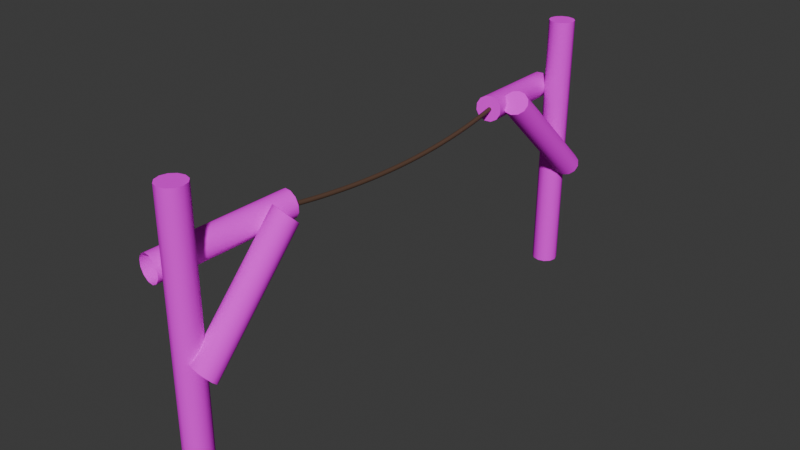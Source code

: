 # Source: Meta.blend  (saved by Blender 4.3.34; exported with 4.5.12 LTS)
import bpy
from mathutils import Matrix  # noqa: F401  (used for matrix-valued properties, if any)

bpy.ops.wm.read_factory_settings(use_empty=True)
scene = bpy.context.scene
scene.name = 'Scene'

# ---- collections
col_collection = bpy.data.collections.new('Collection'); scene.collection.children.link(col_collection)

# ---- images (referenced by path relative to the original .blend; pixels are not part of the script)
import os
ASSET_DIR = os.environ.get("B2B_ASSET_DIR", "")  # directory of the original .blend (textures are referenced by path, not embedded)
HERE = os.path.dirname(os.path.abspath(__file__))  # packed textures are extracted next to this script under _unpacked/

def load_image(name, relpath, width, height, colorspace="sRGB"):
    """Load a texture the original file referenced (path relative to the .blend, or extracted next to this script)."""
    p = next((c for c in (os.path.join(HERE, relpath), os.path.join(ASSET_DIR, relpath)) if relpath and os.path.exists(c)), "")
    if p:
        img = bpy.data.images.load(p, check_existing=True)
        img.name = name
    else:  # same state as the original file: an image datablock whose file is absent (Cycles renders it pink)
        img = bpy.data.images.new(name, width, height)
        img.source = "FILE"
        img.filepath = "//" + (relpath or name)
    img.colorspace_settings.name = colorspace
    return img
img_meta_01_psd = load_image('Meta_01.psd', 'Texturas/Meta_01.psd', 1024, 1024, 'sRGB')
img_palos_01_psd = load_image('Palos_01.psd', 'Texturas/Palos_01.psd', 1024, 1024, 'sRGB')

# ---- materials (node trees are filled in below, after node groups)
mat_material_002 = bpy.data.materials.new('Material.002')
mat_material_004 = bpy.data.materials.new('Material.004')
mat_material_001 = bpy.data.materials.new('Material.001')

# ---- node groups
ng_smooth_by_angle = bpy.data.node_groups.new('Smooth by Angle', 'GeometryNodeTree')
_s = ng_smooth_by_angle.interface.new_socket(name='Mesh', in_out='OUTPUT', socket_type='NodeSocketGeometry')
_s = ng_smooth_by_angle.interface.new_socket(name='Mesh', in_out='INPUT', socket_type='NodeSocketGeometry')
_s = ng_smooth_by_angle.interface.new_socket(name='Angle', in_out='INPUT', socket_type='NodeSocketFloat')
_s.subtype = 'ANGLE'
_s.default_value = 0.5236
_s.min_value = 0.0
_s.max_value = 3.142
_s.description = 'Maximum face angle for smooth edges'
_s = ng_smooth_by_angle.interface.new_socket(name='Ignore Sharpness', in_out='INPUT', socket_type='NodeSocketBool')
_s.force_non_field = True
ng_smooth_by_angle.description = 'Set the sharpness of mesh edges based on the angle between the neighboring faces'
ng_smooth_by_angle.is_modifier = True
_N = ng_smooth_by_angle.nodes; _L = ng_smooth_by_angle.links
n0 = _N.new('GeometryNodeSetShadeSmooth'); n0.name = 'Set Shade Smooth'; n0.location = (120, -80)
n0.domain = 'EDGE'
n1 = _N.new('GeometryNodeSetShadeSmooth'); n1.name = 'Set Shade Smooth.001'; n1.location = (300, -80)
n2 = _N.new('NodeGroupOutput'); n2.name = 'Group Output'; n2.location = (480, -80)
n3 = _N.new('GeometryNodeInputMeshEdgeAngle'); n3.name = 'Edge Angle'; n3.location = (-440, -240)
n4 = _N.new('NodeGroupInput'); n4.name = 'Group Input'; n4.location = (-80, -80)
n5 = _N.new('GeometryNodeInputEdgeSmooth'); n5.name = 'Is Edge Smooth'; n5.location = (-260, -120)
n6 = _N.new('GeometryNodeInputShadeSmooth'); n6.name = 'Is Shade Smooth'; n6.location = (-440, -397)
n7 = _N.new('FunctionNodeCompare'); n7.name = 'Compare'; n7.location = (-260, -260)
n7.operation = 'LESS_EQUAL'
n7.inputs[6].default_value = (0.0, 0.0, 0.0, 0.0)
n7.inputs[7].default_value = (0.0, 0.0, 0.0, 0.0)
n8 = _N.new('FunctionNodeBooleanMath'); n8.name = 'Boolean Math.001'; n8.location = (-80, -260)
n9 = _N.new('NodeGroupInput'); n9.name = 'Group Input.001'; n9.location = (-440, -329)
n10 = _N.new('NodeGroupInput'); n10.name = 'Group Input.002'; n10.location = (-259, -189)
n11 = _N.new('FunctionNodeBooleanMath'); n11.name = 'Boolean Math'; n11.location = (-80, -149)
n11.operation = 'OR'
n12 = _N.new('FunctionNodeBooleanMath'); n12.name = 'Boolean Math.002'; n12.location = (-260, -380)
n12.operation = 'OR'
n13 = _N.new('NodeGroupInput'); n13.name = 'Group Input.003'; n13.location = (-440, -460)
_L.new(n3.outputs[0], n7.inputs[0])
_L.new(n1.outputs[0], n2.inputs[0])
_L.new(n9.outputs[1], n7.inputs[1])
_L.new(n7.outputs[0], n8.inputs[0])
_L.new(n4.outputs[0], n0.inputs[0])
_L.new(n0.outputs[0], n1.inputs[0])
_L.new(n8.outputs[0], n0.inputs[2])
_L.new(n10.outputs[2], n11.inputs[1])
_L.new(n5.outputs[0], n11.inputs[0])
_L.new(n11.outputs[0], n0.inputs[1])
_L.new(n13.outputs[2], n12.inputs[1])
_L.new(n6.outputs[0], n12.inputs[0])
_L.new(n12.outputs[0], n8.inputs[1])
n2.is_active_output = True

# ---- material node trees
mat_material_002.use_nodes = True; mat_material_002.node_tree.nodes.clear()
_N = mat_material_002.node_tree.nodes; _L = mat_material_002.node_tree.links
n0 = _N.new('ShaderNodeBsdfPrincipled'); n0.name = 'Principled BSDF'; n0.location = (10, 300)
n1 = _N.new('ShaderNodeOutputMaterial'); n1.name = 'Material Output'; n1.location = (300, 300)
n2 = _N.new('ShaderNodeTexImage'); n2.name = 'Image Texture'; n2.location = (-298, 292)
n2.image = img_meta_01_psd
_L.new(n0.outputs[0], n1.inputs[0])
_L.new(n2.outputs[0], n0.inputs[0])
n1.is_active_output = True
mat_material_004.use_nodes = True; mat_material_004.node_tree.nodes.clear()
_N = mat_material_004.node_tree.nodes; _L = mat_material_004.node_tree.links
n0 = _N.new('ShaderNodeBsdfPrincipled'); n0.name = 'Principled BSDF'; n0.location = (10, 300)
n0.inputs[0].default_value = (0.1028, 0.05334, 0.03342, 1.0)
n0.inputs[2].default_value = 0.6597
n1 = _N.new('ShaderNodeOutputMaterial'); n1.name = 'Material Output'; n1.location = (300, 300)
_L.new(n0.outputs[0], n1.inputs[0])
n1.is_active_output = True
mat_material_001.use_nodes = True; mat_material_001.node_tree.nodes.clear()
_N = mat_material_001.node_tree.nodes; _L = mat_material_001.node_tree.links
n0 = _N.new('ShaderNodeBsdfPrincipled'); n0.name = 'Principled BSDF'; n0.location = (10, 300)
n0.inputs[2].default_value = 0.6371
n0.inputs[3].default_value = 1.0
n1 = _N.new('ShaderNodeOutputMaterial'); n1.name = 'Material Output'; n1.location = (300, 300)
n2 = _N.new('ShaderNodeTexImage'); n2.name = 'Image Texture'; n2.location = (-341, 308)
n2.image = img_palos_01_psd
_L.new(n0.outputs[0], n1.inputs[0])
_L.new(n2.outputs[0], n0.inputs[0])
n1.is_active_output = True

# ---- world
world_world = bpy.data.worlds.new('World'); scene.world = world_world
world_world.use_nodes = True; world_world.node_tree.nodes.clear()
_N = world_world.node_tree.nodes; _L = world_world.node_tree.links
n0 = _N.new('ShaderNodeOutputWorld'); n0.name = 'World Output'; n0.location = (300, 300)
n1 = _N.new('ShaderNodeBackground'); n1.name = 'Background'; n1.location = (10, 300)
n1.inputs[0].default_value = (0.05088, 0.05088, 0.05088, 1.0)
_L.new(n1.outputs[0], n0.inputs[0])
n0.is_active_output = True
world_world.color = (0.05088, 0.05088, 0.05088)
world_world.sun_shadow_jitter_overblur = 0.0

# ---- meshes
me_plane_001 = bpy.data.meshes.new('Plane.001')
me_plane_001.from_pydata([(-1.294, -5.605, -0.5122), (0.7059, -5.605, -0.5122), (-1.322, 4.564, -0.5378), (0.6779, 4.564, -0.5378), (-0.9703, -0.2517, -0.2702), (-0.2941, -5.605, -0.5122), (1.03, -0.2517, -0.2702), (-0.3221, 4.564, -0.5378), (0.02967, -0.2517, -0.2702), (-1.071, -3.234, -0.2949), (0.9585, -3.238, -0.2918), (-0.04148, -3.238, -0.2918), (0.9161, 2.499, -0.3378), (-1.084, 2.499, -0.3378), (-0.08389, 2.499, -0.3378)], [], [(14, 12, 3, 7), (13, 14, 7, 2), (9, 11, 8, 4), (11, 10, 6, 8), (5, 1, 10, 11), (0, 5, 11, 9), (4, 8, 14, 13), (8, 6, 12, 14)])
me_plane_001.polygons.foreach_set('use_smooth', [True] * 8)
_uv = me_plane_001.uv_layers.new(name='UVMap')
_uv.uv.foreach_set('vector', [0.7784, 0.516, 0.7784, 0.4244, 0.9698, 0.4244, 0.9698, 0.516, 0.7784, 0.6077, 0.7784, 0.516, 0.9698, 0.516, 0.9698, 0.6077, 0.2521, 0.6077, 0.2521, 0.516, 0.526, 0.516, 0.526, 0.6077, 0.2521, 0.516, 0.2521, 0.4244, 0.526, 0.4244, 0.526, 0.516, 0.03298, 0.516, 0.03298, 0.4244, 0.2521, 0.4244, 0.2521, 0.516, 0.03298, 0.6077, 0.03298, 0.516, 0.2521, 0.516, 0.2521, 0.6077, 0.526, 0.6077, 0.526, 0.516, 0.7784, 0.516, 0.7784, 0.6077, 0.526, 0.516, 0.526, 0.4244, 0.7784, 0.4244, 0.7784, 0.516])
me_plane_001.materials.append(mat_material_002)
me_plane_001.update()
me_cylinder_008 = bpy.data.meshes.new('Cylinder.008')
me_cylinder_008.from_pydata([(1.802, -18.85, -3.526), (0.6701, -11.36, 2.129), (2.257, -19.06, -3.427), (1.125, -11.57, 2.229), (2.532, -19.4, -3.209), (1.4, -11.92, 2.447), (2.553, -19.78, -2.932), (1.421, -12.29, 2.724), (2.313, -20.09, -2.67), (1.181, -12.61, 2.986), (1.879, -20.26, -2.493), (0.7466, -12.78, 3.163), (1.365, -20.24, -2.448), (0.2328, -12.75, 3.208), (0.9096, -20.02, -2.547), (-0.2225, -12.54, 3.109), (0.6349, -19.68, -2.765), (-0.4972, -12.2, 2.891), (0.6144, -19.31, -3.042), (-0.5177, -11.82, 2.614), (0.8536, -18.99, -3.304), (-0.2785, -11.51, 2.352), (1.288, -18.82, -3.482), (0.1563, -11.34, 2.174), (1.21, -18.35, -10.05), (-0.9327, -18.49, 6.098), (1.706, -18.49, -10.01), (-0.4366, -18.63, 6.138), (2.067, -18.86, -9.985), (-0.07576, -19.0, 6.166), (2.196, -19.36, -9.977), (0.05312, -19.5, 6.174), (2.058, -19.86, -9.991), (-0.08449, -20.0, 6.16), (1.691, -20.22, -10.02), (-0.4517, -20.36, 6.128), (1.193, -20.35, -10.06), (-0.9502, -20.49, 6.086), (0.6966, -20.21, -10.1), (-1.446, -20.35, 6.046), (0.3358, -19.84, -10.13), (-1.807, -19.98, 6.019), (0.2069, -19.34, -10.14), (-1.936, -19.48, 6.011), (0.3445, -18.84, -10.13), (-1.798, -18.98, 6.025), (0.7117, -18.48, -10.09), (-1.431, -18.62, 6.057), (-2.535, -19.96, 0.5828), (-0.9551, -10.39, 1.55), (-2.026, -20.04, 0.6202), (-0.4461, -10.47, 1.587), (-1.611, -20.12, 0.8547), (-0.03148, -10.56, 1.822), (-1.402, -20.18, 1.223), (0.1778, -10.62, 2.19), (-1.454, -20.21, 1.627), (0.1256, -10.64, 2.594), (-1.754, -20.19, 1.959), (-0.1741, -10.62, 2.926), (-2.221, -20.13, 2.128), (-0.641, -10.57, 3.095), (-2.73, -20.05, 2.091), (-1.15, -10.49, 3.058), (-3.145, -19.97, 1.856), (-1.565, -10.4, 2.823), (-3.354, -19.9, 1.488), (-1.774, -10.34, 2.455), (-3.302, -19.88, 1.084), (-1.722, -10.31, 2.051), (-3.002, -19.9, 0.7524), (-1.422, -10.33, 1.719)], [], [(0, 1, 3, 2), (2, 3, 5, 4), (4, 5, 7, 6), (6, 7, 9, 8), (8, 9, 11, 10), (10, 11, 13, 12), (12, 13, 15, 14), (14, 15, 17, 16), (16, 17, 19, 18), (18, 19, 21, 20), (3, 1, 23, 21, 19, 17, 15, 13, 11, 9, 7, 5), (20, 21, 23, 22), (22, 23, 1, 0), (24, 25, 27, 26), (26, 27, 29, 28), (28, 29, 31, 30), (30, 31, 33, 32), (32, 33, 35, 34), (34, 35, 37, 36), (36, 37, 39, 38), (38, 39, 41, 40), (40, 41, 43, 42), (42, 43, 45, 44), (27, 25, 47, 45, 43, 41, 39, 37, 35, 33, 31, 29), (44, 45, 47, 46), (46, 47, 25, 24), (48, 49, 51, 50), (50, 51, 53, 52), (52, 53, 55, 54), (54, 55, 57, 56), (56, 57, 59, 58), (58, 59, 61, 60), (60, 61, 63, 62), (62, 63, 65, 64), (64, 65, 67, 66), (66, 67, 69, 68), (51, 49, 71, 69, 67, 65, 63, 61, 59, 57, 55, 53), (68, 69, 71, 70), (70, 71, 49, 48)])
me_cylinder_008.polygons.foreach_set('use_smooth', [True] * 39)
_uv = me_cylinder_008.uv_layers.new(name='UVMap')
_uv.uv.foreach_set('vector', [0.461, 0.5478, 0.461, 0.008343, 0.4902, 0.008343, 0.4902, 0.5478, 0.4902, 0.5478, 0.4902, 0.008343, 0.5181, 0.008343, 0.5181, 0.5478, 0.5181, 0.5478, 0.5181, 0.008343, 0.5449, 0.008343, 0.5449, 0.5478, 0.5449, 0.5478, 0.5449, 0.008343, 0.572, 0.008343, 0.572, 0.5478, 0.572, 0.5478, 0.572, 0.008343, 0.6004, 0.008343, 0.6004, 0.5478, 0.6004, 0.5478, 0.6004, 0.008343, 0.6299, 0.008343, 0.6299, 0.5478, 0.6299, 0.5478, 0.6299, 0.008343, 0.6591, 0.008343, 0.6591, 0.5478, 0.6591, 0.5478, 0.6591, 0.008343, 0.687, 0.008343, 0.687, 0.5478, 0.3491, 0.5478, 0.3491, 0.008343, 0.3759, 0.008343, 0.3759, 0.5478, 0.3759, 0.5478, 0.3759, 0.008343, 0.403, 0.008343, 0.403, 0.5478, 0.4712, 0.8366, 0.4553, 0.8058, 0.4553, 0.7708, 0.4712, 0.741, 0.4988, 0.7244, 0.5306, 0.7254, 0.5581, 0.7438, 0.574, 0.7746, 0.574, 0.8096, 0.5581, 0.8394, 0.5306, 0.856, 0.4988, 0.855, 0.403, 0.5478, 0.403, 0.008343, 0.4315, 0.008343, 0.4315, 0.5478, 0.4315, 0.5478, 0.4315, 0.008343, 0.461, 0.008343, 0.461, 0.5478, 0.02964, 0.00282, 0.02964, 0.933, 0.0001746, 0.9316, 0.0001745, 0.00142, 0.3542, 0.00142, 0.3542, 0.9316, 0.3247, 0.9306, 0.3247, 0.0004519, 0.3247, 0.0004519, 0.3247, 0.9306, 0.2951, 0.9303, 0.2951, 0.0001745, 0.2951, 0.0001745, 0.2951, 0.9303, 0.2656, 0.9308, 0.2656, 0.0006626, 0.2656, 0.0006626, 0.2656, 0.9308, 0.2361, 0.9319, 0.2361, 0.001785, 0.2361, 0.001785, 0.2361, 0.9319, 0.2066, 0.9334, 0.2066, 0.003242, 0.2066, 0.003242, 0.2066, 0.9334, 0.1772, 0.9348, 0.1772, 0.004642, 0.1772, 0.004642, 0.1772, 0.9348, 0.1477, 0.9357, 0.1477, 0.00561, 0.1477, 0.00561, 0.1477, 0.9357, 0.1181, 0.936, 0.1181, 0.005888, 0.1181, 0.005888, 0.1181, 0.936, 0.08859, 0.9355, 0.08859, 0.0054, 0.6876, 0.8378, 0.6573, 0.8553, 0.6223, 0.8553, 0.5919, 0.8377, 0.5744, 0.8073, 0.5744, 0.7723, 0.5919, 0.7419, 0.6223, 0.7244, 0.6573, 0.7244, 0.6876, 0.742, 0.7051, 0.7724, 0.7051, 0.8074, 0.08859, 0.0054, 0.08859, 0.9355, 0.05909, 0.9344, 0.05909, 0.004277, 0.05909, 0.004277, 0.05909, 0.9344, 0.02964, 0.933, 0.02964, 0.00282, 0.7114, 0.0002885, 0.7114, 0.5565, 0.6819, 0.5568, 0.6819, 0.0006391, 0.9998, 0.0006393, 0.9998, 0.5568, 0.9722, 0.5573, 0.9722, 0.001133, 0.9722, 0.001133, 0.9722, 0.5573, 0.9478, 0.5578, 0.9478, 0.001637, 0.9478, 0.001637, 0.9478, 0.5578, 0.9245, 0.5582, 0.9245, 0.002016, 0.9245, 0.002016, 0.9245, 0.5582, 0.8989, 0.5584, 0.8989, 0.002169, 0.8989, 0.002169, 0.8989, 0.5584, 0.8704, 0.5582, 0.8704, 0.002055, 0.8704, 0.002055, 0.8704, 0.5582, 0.8409, 0.5579, 0.8409, 0.001705, 0.8409, 0.001705, 0.8409, 0.5579, 0.8133, 0.5574, 0.8133, 0.001211, 0.8133, 0.001211, 0.8133, 0.5574, 0.7888, 0.5569, 0.7888, 0.0007073, 0.7888, 0.0007073, 0.7888, 0.5569, 0.7655, 0.5565, 0.7655, 0.0003278, 0.7055, 0.8102, 0.7055, 0.7751, 0.7194, 0.7442, 0.7433, 0.7256, 0.771, 0.7244, 0.7949, 0.7408, 0.8087, 0.7705, 0.8087, 0.8056, 0.7949, 0.8365, 0.771, 0.8551, 0.7433, 0.8563, 0.7194, 0.8399, 0.7655, 0.0003278, 0.7655, 0.5565, 0.74, 0.5564, 0.74, 0.0001745, 0.74, 0.0001745, 0.74, 0.5564, 0.7114, 0.5565, 0.7114, 0.0002885])
me_cylinder_008.materials.append(mat_material_001)
me_cylinder_008.update()

# ---- curves / text
cu_nurbspath_002 = bpy.data.curves.new('NurbsPath.002', 'CURVE')
cu_nurbspath_002.dimensions = '3D'
_sp = cu_nurbspath_002.splines.new('NURBS'); _sp.points.add(2)
_sp.points.foreach_set('co', [-5.497, -0.8782, -0.02973, 1.0, -0.001116, -0.0439, -0.8375, 1.0, 5.89, 0.3911, 0.1289, 1.0])
_sp.order_u = 3
_sp.order_v = 0
_sp.use_endpoint_u = True
cu_nurbspath_002.materials.append(mat_material_004)
cu_nurbspath_002.use_path = True
cu_nurbspath_002.bevel_depth = 0.09
cu_nurbspath_002.fill_mode = 'FULL'

# ---- objects
ob_plane_004 = bpy.data.objects.new('Plane.004', me_plane_001)
ob_nurbspath_001 = bpy.data.objects.new('NurbsPath.001', cu_nurbspath_002)
ob_cylinder_008 = bpy.data.objects.new('Cylinder.008', me_cylinder_008)

# ---- transforms, parenting, visibility, modifiers, constraints
ob_plane_004.location = (0.425, 0.4611, 5.722)
ob_plane_004.rotation_euler = (-0.0, 1.571, 0.0)
ob_plane_004.scale = (0.826, 0.826, 0.826)
_vg = ob_plane_004.vertex_groups.new(name='Group')
_m = ob_plane_004.modifiers.new('Cloth', 'CLOTH')
_m.collision_settings.use_collision = False
_m.collision_settings.vertex_group_object_collisions = 'Group'
ob_nurbspath_001.location = (0.2117, 0.1746, 6.931)
ob_nurbspath_001.rotation_euler = (0.264, 0.04321, -1.674)
ob_nurbspath_001.scale = (0.826, 0.826, 0.826)
ob_cylinder_008.location = (0.223, 0.04406, 5.609)
ob_cylinder_008.rotation_euler = (-0.006736, 0.1039, 0.008773)
ob_cylinder_008.scale = (0.4438, 0.4438, 0.5649)
_m = ob_cylinder_008.modifiers.new('Mirror', 'MIRROR')
_m.use_axis = (False, True, False)
_m = ob_cylinder_008.modifiers.new('Smooth by Angle', 'NODES')
_m.node_group = ng_smooth_by_angle
_gi = [s.identifier for s in ng_smooth_by_angle.interface.items_tree if s.item_type == 'SOCKET' and s.in_out == 'INPUT']
_m[_gi[1]] = 0.6615  # 'Angle'
_m.use_pin_to_last = True
_m.show_group_selector = False

# ---- collection membership
col_collection.objects.link(ob_plane_004)
col_collection.objects.link(ob_nurbspath_001)
col_collection.objects.link(ob_cylinder_008)

# ---- scene / render settings (as saved in the file)
scene.frame_start = 1; scene.frame_end = 250; scene.frame_set(243)
scene.render.engine = 'BLENDER_EEVEE_NEXT'
bpy.context.view_layer.update()

# ---- added for rendering (the .blend has no active camera and no usable light): camera, sun
cam_auto = bpy.data.cameras.new('AutoCamera')
cam_auto.lens = 50.0
cam_auto.sensor_width = 36.0
cam_auto.clip_end = 1000.0
ob_auto_camera = bpy.data.objects.new('AutoCamera', cam_auto)
scene.collection.objects.link(ob_auto_camera)
ob_auto_camera.location = (19.5876, -23.376, 20.1203)
ob_auto_camera.rotation_euler = (1.09748, -7.21219e-08, 0.694738)
scene.camera = ob_auto_camera
light_auto_sun = bpy.data.lights.new('AutoSun', 'SUN')
light_auto_sun.energy = 3.0
light_auto_sun.angle = 0.0523599
ob_auto_sun = bpy.data.objects.new('AutoSun', light_auto_sun)
scene.collection.objects.link(ob_auto_sun)
ob_auto_sun.rotation_euler = (0.872665, 0.174533, 0.523599)
bpy.context.view_layer.update()
